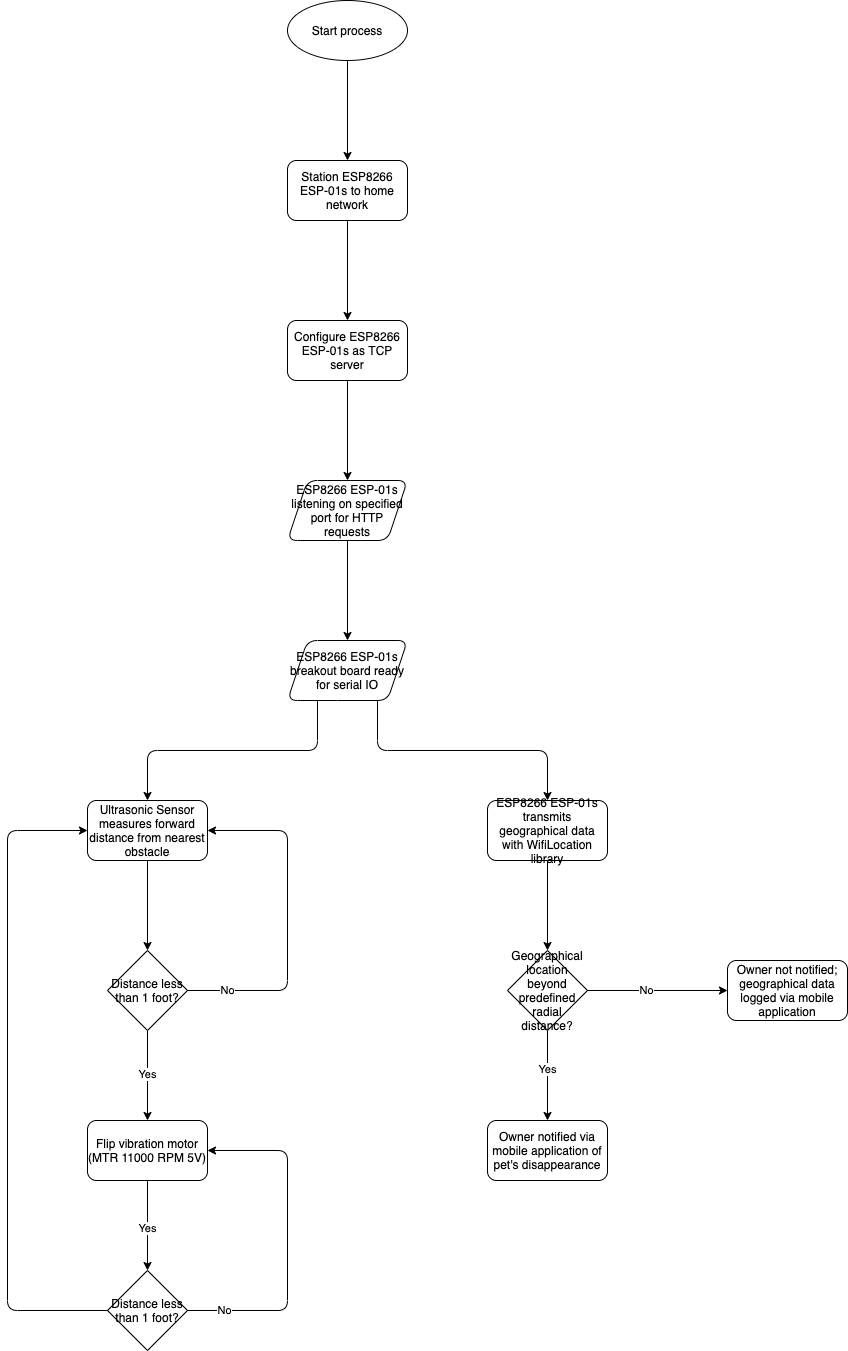

The diagram above was exported from draw.io. Its source (the exported page's mxGraphModel, read from the mxfile embedded in the PNG):
<mxGraphModel dx="485" dy="1435" grid="1" gridSize="10" guides="1" tooltips="1" connect="1" arrows="1" fold="1" page="1" pageScale="1" pageWidth="850" pageHeight="1100" math="0" shadow="0">
  <root>
    <mxCell id="0" />
    <mxCell id="1" parent="0" />
    <mxCell id="2" value="Start process" style="ellipse;whiteSpace=wrap;html=1;" vertex="1" parent="1">
      <mxGeometry x="600" y="-430" width="120" height="60" as="geometry" />
    </mxCell>
    <mxCell id="3" value="Ultrasonic Sensor measures forward distance from nearest obstacle" style="rounded=1;whiteSpace=wrap;html=1;fontSize=12;glass=0;strokeWidth=1;shadow=0;" vertex="1" parent="1">
      <mxGeometry x="400" y="370" width="120" height="60" as="geometry" />
    </mxCell>
    <mxCell id="4" value="Distance less than 1 foot?" style="rhombus;whiteSpace=wrap;html=1;" vertex="1" parent="1">
      <mxGeometry x="420" y="520" width="80" height="80" as="geometry" />
    </mxCell>
    <mxCell id="5" value="" style="endArrow=classic;html=1;entryX=1;entryY=0.5;entryDx=0;entryDy=0;exitX=1;exitY=0.5;exitDx=0;exitDy=0;" edge="1" parent="1" source="4" target="3">
      <mxGeometry width="50" height="50" relative="1" as="geometry">
        <mxPoint x="490" y="470" as="sourcePoint" />
        <mxPoint x="540" y="420" as="targetPoint" />
        <Array as="points">
          <mxPoint x="600" y="560" />
          <mxPoint x="600" y="400" />
        </Array>
      </mxGeometry>
    </mxCell>
    <mxCell id="6" value="No" style="edgeLabel;html=1;align=center;verticalAlign=middle;resizable=0;points=[];" vertex="1" connectable="0" parent="5">
      <mxGeometry x="-0.8" y="3" relative="1" as="geometry">
        <mxPoint x="6" y="3" as="offset" />
      </mxGeometry>
    </mxCell>
    <mxCell id="7" value="" style="endArrow=classic;html=1;exitX=0.5;exitY=1;exitDx=0;exitDy=0;entryX=0.5;entryY=0;entryDx=0;entryDy=0;" edge="1" parent="1" source="4" target="11">
      <mxGeometry width="50" height="50" relative="1" as="geometry">
        <mxPoint x="280" y="680" as="sourcePoint" />
        <mxPoint x="460" y="680" as="targetPoint" />
      </mxGeometry>
    </mxCell>
    <mxCell id="8" value="Yes" style="edgeLabel;html=1;align=center;verticalAlign=middle;resizable=0;points=[];" vertex="1" connectable="0" parent="7">
      <mxGeometry x="-0.025" y="2" relative="1" as="geometry">
        <mxPoint x="-2" as="offset" />
      </mxGeometry>
    </mxCell>
    <mxCell id="9" value="" style="endArrow=classic;html=1;exitX=0.5;exitY=1;exitDx=0;exitDy=0;entryX=0.5;entryY=0;entryDx=0;entryDy=0;" edge="1" parent="1" source="2" target="26">
      <mxGeometry width="50" height="50" relative="1" as="geometry">
        <mxPoint x="480" y="-70" as="sourcePoint" />
        <mxPoint x="660" y="-310" as="targetPoint" />
      </mxGeometry>
    </mxCell>
    <mxCell id="10" value="" style="endArrow=classic;html=1;exitX=0.5;exitY=1;exitDx=0;exitDy=0;entryX=0.5;entryY=0;entryDx=0;entryDy=0;" edge="1" parent="1" source="3" target="4">
      <mxGeometry width="50" height="50" relative="1" as="geometry">
        <mxPoint x="400" y="450" as="sourcePoint" />
        <mxPoint x="400" y="510" as="targetPoint" />
      </mxGeometry>
    </mxCell>
    <mxCell id="11" value="Flip vibration motor (MTR 11000 RPM 5V)" style="rounded=1;whiteSpace=wrap;html=1;fontSize=12;glass=0;strokeWidth=1;shadow=0;" vertex="1" parent="1">
      <mxGeometry x="400" y="690" width="120" height="60" as="geometry" />
    </mxCell>
    <mxCell id="14" value="Distance less than 1 foot?" style="rhombus;whiteSpace=wrap;html=1;" vertex="1" parent="1">
      <mxGeometry x="420" y="840" width="80" height="80" as="geometry" />
    </mxCell>
    <mxCell id="15" value="" style="endArrow=classic;html=1;exitX=0.5;exitY=1;exitDx=0;exitDy=0;entryX=0.5;entryY=0;entryDx=0;entryDy=0;" edge="1" parent="1" source="11" target="14">
      <mxGeometry width="50" height="50" relative="1" as="geometry">
        <mxPoint x="630" y="700" as="sourcePoint" />
        <mxPoint x="680" y="650" as="targetPoint" />
      </mxGeometry>
    </mxCell>
    <mxCell id="31" value="Yes" style="edgeLabel;html=1;align=center;verticalAlign=middle;resizable=0;points=[];" vertex="1" connectable="0" parent="15">
      <mxGeometry x="0.0593" y="3" relative="1" as="geometry">
        <mxPoint x="-3" as="offset" />
      </mxGeometry>
    </mxCell>
    <mxCell id="16" value="" style="endArrow=classic;html=1;exitX=1;exitY=0.5;exitDx=0;exitDy=0;entryX=1;entryY=0.5;entryDx=0;entryDy=0;" edge="1" parent="1" source="14" target="11">
      <mxGeometry width="50" height="50" relative="1" as="geometry">
        <mxPoint x="470" y="760" as="sourcePoint" />
        <mxPoint x="610" y="710" as="targetPoint" />
        <Array as="points">
          <mxPoint x="600" y="880" />
          <mxPoint x="600" y="720" />
        </Array>
      </mxGeometry>
    </mxCell>
    <mxCell id="17" value="No" style="edgeLabel;html=1;align=center;verticalAlign=middle;resizable=0;points=[];" vertex="1" connectable="0" parent="16">
      <mxGeometry x="-0.7824" y="-1" relative="1" as="geometry">
        <mxPoint y="-1" as="offset" />
      </mxGeometry>
    </mxCell>
    <mxCell id="18" value="" style="endArrow=classic;html=1;exitX=0;exitY=0.5;exitDx=0;exitDy=0;entryX=0;entryY=0.5;entryDx=0;entryDy=0;" edge="1" parent="1" source="14" target="3">
      <mxGeometry width="50" height="50" relative="1" as="geometry">
        <mxPoint x="270" y="790" as="sourcePoint" />
        <mxPoint x="280" y="740" as="targetPoint" />
        <Array as="points">
          <mxPoint x="320" y="880" />
          <mxPoint x="320" y="400" />
        </Array>
      </mxGeometry>
    </mxCell>
    <mxCell id="19" value="ESP8266 ESP-01s&lt;br&gt;breakout board ready for serial IO" style="shape=parallelogram;perimeter=parallelogramPerimeter;whiteSpace=wrap;html=1;fixedSize=1;rounded=1;" vertex="1" parent="1">
      <mxGeometry x="600" y="210" width="120" height="60" as="geometry" />
    </mxCell>
    <mxCell id="21" value="" style="endArrow=classic;html=1;entryX=0.5;entryY=0;entryDx=0;entryDy=0;exitX=0.25;exitY=1;exitDx=0;exitDy=0;" edge="1" parent="1" source="19" target="3">
      <mxGeometry width="50" height="50" relative="1" as="geometry">
        <mxPoint x="640" y="320" as="sourcePoint" />
        <mxPoint x="620" y="180" as="targetPoint" />
        <Array as="points">
          <mxPoint x="630" y="320" />
          <mxPoint x="460" y="320" />
        </Array>
      </mxGeometry>
    </mxCell>
    <mxCell id="26" value="Station ESP8266 ESP-01s to home network" style="rounded=1;whiteSpace=wrap;html=1;fontSize=12;glass=0;strokeWidth=1;shadow=0;" vertex="1" parent="1">
      <mxGeometry x="600" y="-270" width="120" height="60" as="geometry" />
    </mxCell>
    <mxCell id="28" value="" style="endArrow=classic;html=1;exitX=0.5;exitY=1;exitDx=0;exitDy=0;" edge="1" parent="1" source="33" target="19">
      <mxGeometry width="50" height="50" relative="1" as="geometry">
        <mxPoint x="660" y="150" as="sourcePoint" />
        <mxPoint x="579.9999999999998" y="220" as="targetPoint" />
      </mxGeometry>
    </mxCell>
    <mxCell id="29" value="" style="endArrow=classic;html=1;exitX=0.75;exitY=1;exitDx=0;exitDy=0;entryX=0.5;entryY=0;entryDx=0;entryDy=0;" edge="1" parent="1" source="19" target="30">
      <mxGeometry width="50" height="50" relative="1" as="geometry">
        <mxPoint x="790" y="370" as="sourcePoint" />
        <mxPoint x="890" y="330" as="targetPoint" />
        <Array as="points">
          <mxPoint x="690" y="320" />
          <mxPoint x="860" y="320" />
        </Array>
      </mxGeometry>
    </mxCell>
    <mxCell id="30" value="ESP8266 ESP-01s transmits geographical data with WifiLocation library" style="rounded=1;whiteSpace=wrap;html=1;fontSize=12;glass=0;strokeWidth=1;shadow=0;" vertex="1" parent="1">
      <mxGeometry x="800" y="370" width="120" height="60" as="geometry" />
    </mxCell>
    <mxCell id="32" value="Configure ESP8266 ESP-01s as TCP server" style="rounded=1;whiteSpace=wrap;html=1;fontSize=12;glass=0;strokeWidth=1;shadow=0;" vertex="1" parent="1">
      <mxGeometry x="600" y="-110" width="120" height="60" as="geometry" />
    </mxCell>
    <mxCell id="33" value="ESP8266 ESP-01s listening on specified port for HTTP requests" style="shape=parallelogram;perimeter=parallelogramPerimeter;whiteSpace=wrap;html=1;fixedSize=1;rounded=1;" vertex="1" parent="1">
      <mxGeometry x="600" y="50" width="120" height="60" as="geometry" />
    </mxCell>
    <mxCell id="34" value="" style="endArrow=classic;html=1;exitX=0.5;exitY=1;exitDx=0;exitDy=0;entryX=0.5;entryY=0;entryDx=0;entryDy=0;" edge="1" parent="1" source="32" target="33">
      <mxGeometry width="50" height="50" relative="1" as="geometry">
        <mxPoint x="550" y="-50" as="sourcePoint" />
        <mxPoint x="550" y="50" as="targetPoint" />
      </mxGeometry>
    </mxCell>
    <mxCell id="35" value="" style="endArrow=classic;html=1;exitX=0.5;exitY=1;exitDx=0;exitDy=0;entryX=0.5;entryY=0;entryDx=0;entryDy=0;" edge="1" parent="1" source="26" target="32">
      <mxGeometry width="50" height="50" relative="1" as="geometry">
        <mxPoint x="500" y="-150" as="sourcePoint" />
        <mxPoint x="500" y="-50" as="targetPoint" />
      </mxGeometry>
    </mxCell>
    <mxCell id="38" value="Geographical location beyond predefined radial distance?" style="rhombus;whiteSpace=wrap;html=1;" vertex="1" parent="1">
      <mxGeometry x="820" y="520" width="80" height="80" as="geometry" />
    </mxCell>
    <mxCell id="39" value="" style="endArrow=classic;html=1;exitX=0.5;exitY=1;exitDx=0;exitDy=0;entryX=0.5;entryY=0;entryDx=0;entryDy=0;" edge="1" parent="1" source="30" target="38">
      <mxGeometry width="50" height="50" relative="1" as="geometry">
        <mxPoint x="760" y="470" as="sourcePoint" />
        <mxPoint x="760" y="560" as="targetPoint" />
      </mxGeometry>
    </mxCell>
    <mxCell id="40" value="Owner notified via mobile application of pet's disappearance" style="rounded=1;whiteSpace=wrap;html=1;fontSize=12;glass=0;strokeWidth=1;shadow=0;" vertex="1" parent="1">
      <mxGeometry x="800" y="690" width="120" height="60" as="geometry" />
    </mxCell>
    <mxCell id="41" value="Owner not notified; geographical data logged via mobile application" style="rounded=1;whiteSpace=wrap;html=1;fontSize=12;glass=0;strokeWidth=1;shadow=0;" vertex="1" parent="1">
      <mxGeometry x="1040" y="530" width="120" height="60" as="geometry" />
    </mxCell>
    <mxCell id="42" value="" style="endArrow=classic;html=1;exitX=0.5;exitY=1;exitDx=0;exitDy=0;entryX=0.5;entryY=0;entryDx=0;entryDy=0;" edge="1" parent="1" source="38" target="40">
      <mxGeometry width="50" height="50" relative="1" as="geometry">
        <mxPoint x="960" y="630" as="sourcePoint" />
        <mxPoint x="960" y="720" as="targetPoint" />
      </mxGeometry>
    </mxCell>
    <mxCell id="43" value="Yes" style="edgeLabel;html=1;align=center;verticalAlign=middle;resizable=0;points=[];" vertex="1" connectable="0" parent="42">
      <mxGeometry x="-0.1323" y="-2" relative="1" as="geometry">
        <mxPoint x="2" as="offset" />
      </mxGeometry>
    </mxCell>
    <mxCell id="44" value="" style="endArrow=classic;html=1;exitX=1;exitY=0.5;exitDx=0;exitDy=0;entryX=0;entryY=0.5;entryDx=0;entryDy=0;" edge="1" parent="1" source="38" target="41">
      <mxGeometry width="50" height="50" relative="1" as="geometry">
        <mxPoint x="920" y="450" as="sourcePoint" />
        <mxPoint x="980" y="540" as="targetPoint" />
      </mxGeometry>
    </mxCell>
    <mxCell id="45" value="No" style="edgeLabel;html=1;align=center;verticalAlign=middle;resizable=0;points=[];" vertex="1" connectable="0" parent="44">
      <mxGeometry x="-0.166" y="1" relative="1" as="geometry">
        <mxPoint y="1" as="offset" />
      </mxGeometry>
    </mxCell>
  </root>
</mxGraphModel>